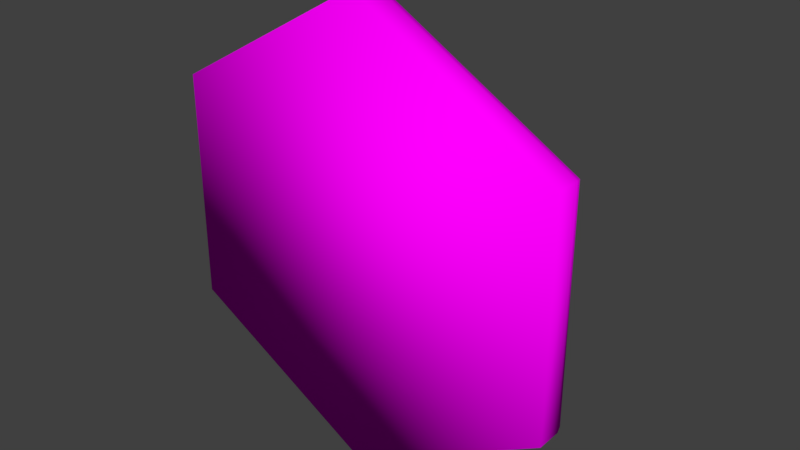 # Source: brick_fix_1.blend  (saved by Blender 2.78.0; exported with 4.5.12 LTS)
import bpy
from mathutils import Matrix  # noqa: F401  (used for matrix-valued properties, if any)

bpy.ops.wm.read_factory_settings(use_empty=True)
scene = bpy.context.scene
scene.name = 'Scene'

# ---- collections
col_collection_1 = bpy.data.collections.new('Collection 1'); scene.collection.children.link(col_collection_1)

# ---- images (referenced by path relative to the original .blend; pixels are not part of the script)
import os
ASSET_DIR = os.environ.get("B2B_ASSET_DIR", "")  # directory of the original .blend (textures are referenced by path, not embedded)
HERE = os.path.dirname(os.path.abspath(__file__))  # packed textures are extracted next to this script under _unpacked/

def load_image(name, relpath, width, height, colorspace="sRGB"):
    """Load a texture the original file referenced (path relative to the .blend, or extracted next to this script)."""
    p = next((c for c in (os.path.join(HERE, relpath), os.path.join(ASSET_DIR, relpath)) if relpath and os.path.exists(c)), "")
    if p:
        img = bpy.data.images.load(p, check_existing=True)
        img.name = name
    else:  # same state as the original file: an image datablock whose file is absent (Cycles renders it pink)
        img = bpy.data.images.new(name, width, height)
        img.source = "FILE"
        img.filepath = "//" + (relpath or name)
    img.colorspace_settings.name = colorspace
    return img
img_clay_diff = load_image('CLay_DIFF', 'CLay_DIFF.png', 1024, 1024, 'sRGB')

# ---- materials (node trees are filled in below, after node groups)
mat_material = bpy.data.materials.new('Material')
mat_material.alpha_threshold = 0.0
mat_material.roughness = 0.5

# ---- material node trees
mat_material.use_nodes = True; mat_material.node_tree.nodes.clear()
_N = mat_material.node_tree.nodes; _L = mat_material.node_tree.links
n0 = _N.new('ShaderNodeTexImage'); n0.name = 'Image Texture'; n0.location = (-241, 350)
n0.width = 140
n0.image = img_clay_diff
n1 = _N.new('ShaderNodeBsdfDiffuse'); n1.name = 'Diffuse BSDF'; n1.location = (-87, 369)
n2 = _N.new('ShaderNodeOutputMaterial'); n2.name = 'Material Output'; n2.location = (82, 365)
_L.new(n1.outputs[0], n2.inputs[0])
_L.new(n0.outputs[0], n1.inputs[0])
n2.is_active_output = True

# ---- world
world_world = bpy.data.worlds.new('World'); scene.world = world_world
world_world.color = (0.05088, 0.05088, 0.05088)
world_world.use_sun_shadow = False
world_world.sun_shadow_jitter_overblur = 0.0
world_world.cycles.sampling_method = 'MANUAL'

# ---- meshes
me_cylinder_001 = bpy.data.meshes.new('Cylinder.001')
me_cylinder_001.from_pydata([(0.0, -0.08588, -1.164), (0.866, -0.08588, -0.5822), (0.866, -0.08588, 0.5822), (-8.742e-08, -0.08588, 1.164), (-0.866, -0.08588, 0.5822), (-0.866, -0.08588, -0.5822), (0.7953, 0.08588, -0.5347), (0.866, 0.0251, -0.5822), (0.8306, 0.07773, -0.5584), (0.8565, 0.05549, -0.5759), (0.0, 0.0251, -1.164), (2.812e-09, 0.08588, -1.069), (4.657e-10, 0.05549, -1.152), (1.397e-09, 0.07773, -1.117), (0.7953, 0.08588, 0.5347), (0.866, 0.0251, 0.5822), (0.8306, 0.07773, 0.5584), (0.8565, 0.05549, 0.5759), (-7.899e-08, 0.08588, 1.069), (-8.742e-08, 0.0251, 1.164), (-8.335e-08, 0.07773, 1.117), (-8.661e-08, 0.05549, 1.152), (-0.7953, 0.08588, 0.5347), (-0.866, 0.0251, 0.5822), (-0.8306, 0.07773, 0.5584), (-0.8565, 0.05549, 0.5759), (-0.7953, 0.08588, -0.5347), (-0.866, 0.0251, -0.5822), (-0.8306, 0.07773, -0.5584), (-0.8565, 0.05549, -0.5759), (0.1712, 0.043, -0.3989), (-9.08e-09, 0.06516, -0.7704), (0.1712, 0.043, 0.3989), (-2.899e-08, 0.05665, 0.7977), (-0.1712, 0.043, 0.3989), (-0.1712, 0.043, -0.3989), (0.5364, 0.1472, -0.4024), (0.5578, 0.1255, -0.3951), (0.5356, 0.1286, -0.4293), (0.5364, 0.02452, -0.4024), (0.5356, 0.04319, -0.4293), (0.5578, 0.04627, -0.3951), (0.6651, 0.1286, 0.1334), (0.6696, 0.1255, 0.0909), (0.619, 0.1874, 0.1075), (0.6651, 0.04319, 0.1334), (0.6542, 0.02452, 0.1096), (0.6696, 0.04627, 0.0909), (0.1884, 0.1981, -0.6697), (0.1764, 0.2018, -0.6592), (0.202, 0.2142, -0.6339), (0.1884, -0.0263, -0.6697), (0.202, -0.04239, -0.6339), (0.1764, -0.03005, -0.6592), (0.4676, 0.1981, 0.5438), (0.4758, 0.2377, 0.405), (0.4527, 0.2018, 0.5416), (0.464, -0.04239, 0.5048), (0.4676, -0.0263, 0.5438), (0.4527, -0.03005, 0.5416), (0.2363, -0.03005, -0.03435), (0.2644, -0.04239, -0.04311), (0.2363, 0.2018, -0.03435), (0.3028, 0.2353, 0.0183), (0.692, 0.04627, -0.1765), (0.6639, 0.02452, -0.1678), (0.692, 0.1255, -0.1765), (0.6263, 0.1874, -0.1014), (0.766, 0.08588, -0.515), (3.974e-09, 0.08588, -1.03), (0.766, 0.08588, 0.515), (-7.55e-08, 0.08588, 1.03), (-0.766, 0.08588, 0.515), (-0.766, 0.08588, -0.515), (0.1072, 0.01311, -0.3492), (-0.001032, 0.03526, -0.7399), (0.1072, 0.01311, 0.1549), (-0.001032, 0.01722, 0.407), (-0.1092, 0.01311, 0.1549), (-0.1092, 0.01311, -0.3492), (-0.5929, 0.1793, 0.05142), (-0.6644, 0.1255, 0.05241), (-0.6599, 0.1286, 0.09488), (-0.649, 0.02452, 0.07114), (-0.6599, 0.04319, 0.09488), (-0.6644, 0.04627, 0.05241), (-0.5304, 0.1286, -0.4677), (-0.5526, 0.1255, -0.4336), (-0.491, 0.1793, -0.3911), (-0.5304, 0.04319, -0.4677), (-0.5312, 0.02452, -0.4409), (-0.5526, 0.04627, -0.4336), (-0.4624, 0.1981, 0.5053), (-0.4475, 0.2018, 0.5031), (-0.4664, 0.2286, 0.3163), (-0.4624, -0.0263, 0.5053), (-0.4588, -0.04239, 0.4663), (-0.4475, -0.03005, 0.5031), (-0.1832, 0.1981, -0.7082), (-0.2678, 0.2286, -0.5468), (-0.1712, 0.2018, -0.6977), (-0.1968, -0.04239, -0.6724), (-0.1832, -0.0263, -0.7082), (-0.1712, -0.03005, -0.6977), (-0.2311, -0.03005, -0.07285), (-0.2592, -0.04239, -0.08161), (-0.2311, 0.2018, -0.07285), (-0.3142, 0.2254, -0.09878), (-0.6868, 0.04627, -0.215), (-0.6587, 0.02452, -0.2063), (-0.6868, 0.1255, -0.215), (-0.6017, 0.1811, -0.1885), (0.0775, -0.0271, -0.2826), (0.006162, 0.004481, -0.7268), (0.0775, -0.04594, 0.04876), (0.006162, -0.07313, 0.1062), (-0.06518, -0.04594, 0.04876), (-0.06518, -0.0271, -0.2826), (-0.4005, 0.05068, -0.8225), (-0.385, 0.156, -0.8475), (-0.2844, 0.0651, -0.903), (-0.3564, 0.1658, -0.8512), (-0.3619, 0.03839, -0.7204), (-0.3819, 0.1619, -0.8004), (-0.2732, 0.06818, -0.8025), (-0.31, 0.1693, -0.8343), (-0.4394, 0.09512, -0.8335), (-0.3229, 0.1144, -0.93), (-0.2579, 0.126, -0.8019), (-0.3929, 0.08583, -0.7467), (-0.5312, 0.1472, -0.4409), (-0.1968, 0.2142, -0.6724), (-0.6587, 0.1472, -0.2063), (-0.4588, 0.2142, 0.4663), (-0.649, 0.1472, 0.07114), (-0.2592, 0.2142, -0.08161), (-0.3858, 0.2957, -0.1211), (-0.5629, 0.2684, -0.1764), (-0.4947, 0.2673, -0.3012), (-0.3571, 0.2977, -0.3972), (-0.4795, 0.2977, 0.1347), (-0.5575, 0.2673, -0.02854), (0.588, 0.2873, 0.09755), (0.5148, 0.313, 0.2495), (0.5917, 0.2873, -0.009128), (0.4381, 0.313, 0.03881), (-0.2044, -0.01236, 0.1673), (-0.2893, 0.005066, 0.4851), (-0.2908, 0.1278, 0.4722), (-0.2059, 0.1103, 0.1544), (-0.354, 0.01968, 0.6135), (-0.3629, 0.1369, 0.6223), (-0.2902, 0.04329, 0.56), (-0.2984, 0.1053, 0.5595), (-0.3584, 0.2324, 0.349), (-0.3638, 0.2383, 0.3313), (-0.2678, 0.2383, 0.06771), (-0.2543, 0.2324, 0.07192), (-0.2943, 0.2437, 0.05945), (-0.3674, 0.2453, 0.2591), (-0.3287, 0.2776, 0.04871), (-0.3738, 0.2785, 0.1717), (-0.283, 0.1968, 0.3341), (-0.2422, 0.1884, 0.1812), (0.2533, 0.2533, -0.3386), (0.4601, 0.2408, -0.2295), (0.3424, 0.2668, 0.03839), (0.4233, 0.2668, 0.2605), (0.4818, 0.2389, -0.05187), (0.4443, 0.3073, 0.1768), (0.403, 0.3073, 0.06334), (0.4632, 0.2927, -0.002187), (0.5578, 0.0954, -0.3951), (0.5356, 0.09614, -0.4293), (0.6651, 0.09614, 0.1334), (0.6696, 0.0954, 0.0909), (0.4676, 0.1128, 0.5438), (0.4527, 0.1137, 0.5416), (0.2367, 0.1018, -0.7021), (0.1583, 0.08066, -0.6855), (0.1807, 0.1146, -0.05014), (0.692, 0.0954, -0.1765), (0.2042, 0.0213, 0.7436), (0.1682, 0.2275, 0.5268), (0.2262, -0.07089, 0.3784), (0.2004, 0.2269, 0.4474), (0.4348, 0.02019, 0.8029), (0.2526, 0.2627, 0.5687), (0.4136, -0.0198, 0.4719), (0.2937, 0.2106, 0.3642), (0.125, 0.1401, 0.748), (0.1193, 0.04989, 0.3557), (0.4278, 0.09608, 0.3559), (0.3399, 0.1321, 0.7678), (-0.2235, 0.04852, 0.1021), (-0.1536, 0.1806, 0.01525), (-0.2128, 0.02633, -0.129), (-0.1305, 0.1783, -0.03027), (-0.1093, -0.01784, 0.144), (-0.1014, 0.1726, 0.04948), (-0.1061, -0.005013, -0.05814), (-0.08064, 0.1523, -0.07914), (-0.2245, 0.1293, 0.1258), (-0.2251, 0.1176, -0.1217), (-0.04945, 0.05958, -0.1024), (-0.1174, 0.06682, 0.1427), (-0.5828, 0.04326, 0.4639), (-0.6439, 0.1574, 0.4243), (-0.6682, 0.03793, 0.2662), (-0.651, 0.1666, 0.3767), (-0.4772, 0.04954, 0.414), (-0.599, 0.1741, 0.4238), (-0.5693, 0.06248, 0.2588), (-0.6355, 0.1724, 0.3033), (-0.6089, 0.09309, 0.5204), (-0.7118, 0.08984, 0.3199), (-0.5886, 0.1279, 0.2277), (-0.5195, 0.09924, 0.4558), (0.3306, 0.2224, -0.2388), (0.3121, 0.3282, -0.35), (0.3419, 0.1751, -0.4261), (0.3287, 0.3278, -0.3908), (0.4489, 0.2218, -0.2084), (0.3554, 0.3462, -0.3285), (0.438, 0.2013, -0.3782), (0.3765, 0.3195, -0.4334), (0.29, 0.2833, -0.2366), (0.2871, 0.2371, -0.4378), (0.4453, 0.2608, -0.4377), (0.4002, 0.2792, -0.2264), (0.3076, 0.3256, -0.3341), (0.3145, 0.4238, -0.3295), (0.3911, 0.3573, -0.4325), (0.3386, 0.4347, -0.3381), (0.3644, 0.3018, -0.2622), (0.3278, 0.4221, -0.2885), (0.4233, 0.3457, -0.3493), (0.383, 0.438, -0.3363), (0.2708, 0.3644, -0.3193), (0.3509, 0.4028, -0.4299), (0.4362, 0.3978, -0.3365), (0.3309, 0.346, -0.2617)], [], [(1, 7, 15, 2), (68, 70, 14, 6), (70, 71, 18, 14), (71, 72, 22, 18), (72, 73, 26, 22), (0, 1, 2, 3, 4, 5), (75, 79, 117, 113), (73, 69, 11, 26), (3, 19, 23, 4), (4, 23, 27, 5), (2, 15, 19, 3), (0, 10, 7, 1), (7, 10, 12, 9), (9, 12, 13, 8), (15, 7, 9, 17), (17, 9, 8, 16), (16, 8, 6, 14), (19, 15, 17, 21), (21, 17, 16, 20), (20, 16, 14, 18), (23, 19, 21, 25), (25, 21, 20, 24), (24, 20, 18, 22), (27, 23, 25, 29), (29, 25, 24, 28), (28, 24, 22, 26), (5, 27, 10, 0), (10, 27, 29, 12), (12, 29, 28, 13), (8, 13, 11, 6), (178, 48, 38, 173), (174, 42, 54, 176), (180, 62, 49, 179), (32, 30, 74, 76), (143, 145, 170, 169), (61, 65, 46, 57), (36, 37, 38), (39, 40, 41), (42, 43, 44), (45, 46, 47), (48, 49, 50), (51, 52, 53), (54, 55, 56), (57, 58, 59), (44, 55, 54, 42), (57, 46, 45, 58), (67, 44, 43, 66), (65, 39, 41, 64), (172, 41, 40, 173), (174, 45, 47, 175), (50, 36, 38, 48), (39, 52, 51, 40), (63, 50, 49, 62), (176, 54, 56, 177), (61, 57, 59, 60), (178, 51, 53, 179), (181, 66, 43, 175), (52, 39, 65, 61), (36, 67, 66, 37), (52, 61, 60, 53), (172, 37, 66, 181), (36, 50, 164, 165), (55, 63, 62, 56), (46, 65, 64, 47), (177, 56, 62, 180), (69, 68, 6, 11), (30, 32, 70, 68), (32, 33, 71, 70), (33, 34, 72, 71), (34, 35, 73, 72), (13, 28, 26, 11), (31, 30, 68, 69), (35, 34, 78, 79), (33, 32, 76, 77), (74, 75, 113, 112), (35, 31, 69, 73), (34, 33, 77, 78), (95, 92, 82, 84), (89, 86, 98, 102), (93, 97, 150, 151), (80, 94, 140, 141), (105, 109, 90, 101), (134, 81, 82), (83, 84, 85), (86, 87, 130), (89, 90, 91), (92, 93, 133), (95, 96, 97), (98, 131, 100), (101, 102, 103), (130, 131, 98, 86), (101, 90, 89, 102), (132, 130, 87, 110), (109, 83, 85, 108), (81, 85, 84, 82), (86, 89, 91, 87), (133, 134, 82, 92), (83, 96, 95, 84), (93, 148, 162, 154), (102, 98, 100, 103), (105, 101, 103, 104), (92, 95, 97, 93), (108, 110, 87, 91), (96, 83, 109, 105), (134, 132, 110, 81), (96, 105, 104, 97), (85, 81, 110, 108), (107, 99, 139, 136), (131, 135, 106, 100), (90, 109, 108, 91), (103, 100, 106, 104), (112, 113, 117, 116, 115, 114), (31, 35, 79, 75), (78, 77, 115, 116), (76, 74, 112, 114), (79, 78, 116, 117), (77, 76, 114, 115), (126, 119, 121, 127), (127, 121, 125, 128), (128, 125, 123, 129), (129, 123, 119, 126), (120, 124, 122, 118), (125, 121, 119, 123), (122, 129, 126, 118), (124, 128, 129, 122), (120, 127, 128, 124), (118, 126, 127, 120), (88, 99, 131, 130), (111, 88, 130, 132), (94, 80, 134, 133), (140, 94, 159, 161), (99, 107, 135, 131), (80, 111, 132, 134), (137, 136, 139, 138), (141, 140, 136, 137), (99, 88, 138, 139), (111, 80, 141, 137), (136, 140, 161, 160), (88, 111, 137, 138), (144, 145, 143, 142), (44, 67, 144, 142), (55, 44, 142, 143), (50, 63, 166, 164), (146, 149, 148, 147), (104, 106, 149, 146), (97, 104, 146, 147), (94, 133, 155, 159), (151, 150, 152, 153), (148, 93, 151, 153), (147, 148, 153, 152), (97, 147, 152, 150), (156, 155, 154, 157), (158, 159, 155, 156), (159, 158, 160, 161), (157, 154, 162, 163), (133, 93, 154, 155), (149, 106, 157, 163), (135, 107, 158, 156), (148, 149, 163, 162), (106, 135, 156, 157), (107, 136, 160, 158), (168, 166, 170, 171), (165, 164, 166, 168), (166, 167, 169, 170), (67, 36, 165, 168), (55, 143, 169, 167), (144, 67, 168, 171), (145, 144, 171, 170), (63, 55, 167, 166), (59, 177, 180, 60), (41, 172, 181, 64), (64, 181, 175, 47), (48, 178, 179, 49), (58, 176, 177, 59), (42, 174, 175, 43), (37, 172, 173, 38), (60, 180, 179, 53), (45, 174, 176, 58), (51, 178, 173, 40), (30, 31, 75, 74), (190, 183, 185, 191), (191, 185, 189, 192), (192, 189, 187, 193), (193, 187, 183, 190), (184, 188, 186, 182), (189, 185, 183, 187), (186, 193, 190, 182), (188, 192, 193, 186), (184, 191, 192, 188), (182, 190, 191, 184), (202, 195, 197, 203), (203, 197, 201, 204), (204, 201, 199, 205), (205, 199, 195, 202), (196, 200, 198, 194), (201, 197, 195, 199), (198, 205, 202, 194), (200, 204, 205, 198), (196, 203, 204, 200), (194, 202, 203, 196), (214, 207, 209, 215), (215, 209, 213, 216), (216, 213, 211, 217), (217, 211, 207, 214), (208, 212, 210, 206), (213, 209, 207, 211), (210, 217, 214, 206), (212, 216, 217, 210), (208, 215, 216, 212), (206, 214, 215, 208), (226, 219, 221, 227), (227, 221, 225, 228), (228, 225, 223, 229), (229, 223, 219, 226), (220, 224, 222, 218), (225, 221, 219, 223), (222, 229, 226, 218), (224, 228, 229, 222), (220, 227, 228, 224), (218, 226, 227, 220), (238, 231, 233, 239), (239, 233, 237, 240), (240, 237, 235, 241), (241, 235, 231, 238), (232, 236, 234, 230), (237, 233, 231, 235), (234, 241, 238, 230), (236, 240, 241, 234), (232, 239, 240, 236), (230, 238, 239, 232)])
me_cylinder_001.polygons.foreach_set('use_smooth', [True] * 230)
_uv = me_cylinder_001.uv_layers.new(name='UVMap')
_uv.uv.foreach_set('vector', [0.3961, 0.1137, 0.3701, 0.1278, 0.2144, 0.03879, 0.2152, 0.009235, 0.3453, 0.1423, 0.2146, 0.06754, 0.2146, 0.06178, 0.3503, 0.1394, 0.2146, 0.06754, 0.08446, 0.1433, 0.07946, 0.1405, 0.2146, 0.06178, 0.08446, 0.1433, 0.08503, 0.2939, 0.08005, 0.2968, 0.07946, 0.1405, 0.08503, 0.2939, 0.2157, 0.3687, 0.2157, 0.3745, 0.08005, 0.2968, 0.5078, 0.03812, 0.5078, 0.1003, 0.454, 0.1314, 0.4002, 0.1003, 0.4002, 0.03812, 0.454, 0.007039, 0.7063, 0.4851, 0.6638, 0.3932, 0.6836, 0.3737, 0.7063, 0.4646, 0.2157, 0.3687, 0.3459, 0.2929, 0.3508, 0.2958, 0.2157, 0.3745, 0.03425, 0.1137, 0.05948, 0.1291, 0.0602, 0.3084, 0.03425, 0.3226, 0.03425, 0.3226, 0.0602, 0.3084, 0.2159, 0.3975, 0.2152, 0.427, 0.2152, 0.009235, 0.2144, 0.03879, 0.05948, 0.1291, 0.03425, 0.1137, 0.3961, 0.3226, 0.3708, 0.3072, 0.3701, 0.1278, 0.3961, 0.1137, 0.3701, 0.1278, 0.3708, 0.3072, 0.3639, 0.3033, 0.3633, 0.1319, 0.3633, 0.1319, 0.3639, 0.3033, 0.3572, 0.2995, 0.3566, 0.1358, 0.2144, 0.03879, 0.3701, 0.1278, 0.3633, 0.1319, 0.2146, 0.04671, 0.2146, 0.04671, 0.3633, 0.1319, 0.3566, 0.1358, 0.2146, 0.05442, 0.2146, 0.05442, 0.3566, 0.1358, 0.3503, 0.1394, 0.2146, 0.06178, 0.05948, 0.1291, 0.2144, 0.03879, 0.2146, 0.04671, 0.06642, 0.1329, 0.06642, 0.1329, 0.2146, 0.04671, 0.2146, 0.05442, 0.07309, 0.1368, 0.07309, 0.1368, 0.2146, 0.05442, 0.2146, 0.06178, 0.07946, 0.1405, 0.0602, 0.3084, 0.05948, 0.1291, 0.06642, 0.1329, 0.06699, 0.3043, 0.06699, 0.3043, 0.06642, 0.1329, 0.07309, 0.1368, 0.07366, 0.3005, 0.07366, 0.3005, 0.07309, 0.1368, 0.07946, 0.1405, 0.08005, 0.2968, 0.2159, 0.3975, 0.0602, 0.3084, 0.06699, 0.3043, 0.2157, 0.3895, 0.2157, 0.3895, 0.06699, 0.3043, 0.07366, 0.3005, 0.2157, 0.3818, 0.2157, 0.3818, 0.07366, 0.3005, 0.08005, 0.2968, 0.2157, 0.3745, 0.2152, 0.427, 0.2159, 0.3975, 0.3708, 0.3072, 0.3961, 0.3226, 0.3708, 0.3072, 0.2159, 0.3975, 0.2157, 0.3895, 0.3639, 0.3033, 0.3639, 0.3033, 0.2157, 0.3895, 0.2157, 0.3818, 0.3572, 0.2995, 0.3566, 0.1358, 0.3572, 0.2995, 0.3508, 0.2958, 0.3503, 0.1394, 0.9743, 0.9572, 0.9832, 0.9883, 0.8775, 0.9654, 0.8775, 0.955, 0.7295, 0.9541, 0.7294, 0.9645, 0.6175, 0.9862, 0.6176, 0.9587, 0.4568, 0.9576, 0.4646, 0.9879, 0.3179, 0.9902, 0.3102, 0.9501, 0.7687, 0.1964, 0.7655, 0.4056, 0.746, 0.3929, 0.7464, 0.2646, 0.3658, 0.4428, 0.316, 0.4775, 0.3084, 0.4662, 0.3374, 0.446, 0.7921, 0.72, 0.9221, 0.8532, 0.8296, 0.9017, 0.6706, 0.8874, 0.6793, 0.5943, 0.6703, 0.5864, 0.6835, 0.584, 0.9728, 0.762, 0.9861, 0.7584, 0.9811, 0.7742, 0.4509, 0.5152, 0.4454, 0.5323, 0.4125, 0.5074, 0.8257, 0.9149, 0.8296, 0.9017, 0.8416, 0.9103, 0.8223, 0.6102, 0.8241, 0.616, 0.8112, 0.6185, 0.9738, 0.5897, 0.9624, 0.6027, 0.9665, 0.5869, 0.4226, 0.331, 0.3933, 0.3794, 0.4166, 0.3285, 0.6706, 0.8874, 0.6573, 0.8984, 0.6547, 0.8911, 0.4125, 0.5074, 0.3933, 0.3794, 0.4226, 0.331, 0.4509, 0.5152, 0.6706, 0.8874, 0.8296, 0.9017, 0.8257, 0.9149, 0.6573, 0.8984, 0.3639, 0.5784, 0.4125, 0.5074, 0.4454, 0.5323, 0.3865, 0.6329, 0.9221, 0.8532, 0.9728, 0.762, 0.9811, 0.7742, 0.9341, 0.8655, 0.8674, 0.9547, 0.8675, 0.9389, 0.8777, 0.9379, 0.8775, 0.955, 0.7295, 0.9541, 0.7296, 0.937, 0.7398, 0.938, 0.7397, 0.9539, 0.8112, 0.6185, 0.6793, 0.5943, 0.6835, 0.584, 0.8223, 0.6102, 0.9728, 0.762, 0.9624, 0.6027, 0.9738, 0.5897, 0.9861, 0.7584, 0.6879, 0.7633, 0.8112, 0.6185, 0.8241, 0.616, 0.7192, 0.7633, 0.6176, 0.9587, 0.6175, 0.9862, 0.6134, 0.9874, 0.6134, 0.959, 0.7921, 0.72, 0.6706, 0.8874, 0.6547, 0.8911, 0.7821, 0.7098, 0.9743, 0.9572, 0.9854, 0.9169, 0.9894, 0.9151, 0.9951, 0.9515, 0.8035, 0.9543, 0.8035, 0.964, 0.7396, 0.9636, 0.7397, 0.9539, 0.9624, 0.6027, 0.9728, 0.762, 0.9221, 0.8532, 0.7921, 0.72, 0.6793, 0.5943, 0.5993, 0.6572, 0.5902, 0.6143, 0.6703, 0.5864, 0.9624, 0.6027, 0.7921, 0.72, 0.7821, 0.7098, 0.9665, 0.5869, 0.8674, 0.9547, 0.8673, 0.9644, 0.8035, 0.964, 0.8035, 0.9543, 0.6793, 0.5943, 0.8112, 0.6185, 0.7481, 0.6747, 0.6743, 0.6645, 0.3933, 0.3794, 0.2533, 0.4454, 0.2186, 0.4383, 0.4166, 0.3285, 0.8296, 0.9017, 0.9221, 0.8532, 0.9341, 0.8655, 0.8416, 0.9103, 0.6134, 0.959, 0.6134, 0.9874, 0.4646, 0.9879, 0.4568, 0.9576, 0.3459, 0.2929, 0.3453, 0.1423, 0.3503, 0.1394, 0.3508, 0.2958, 0.7655, 0.4056, 0.7687, 0.1964, 0.9607, 0.1651, 0.9516, 0.4428, 0.7687, 0.1964, 0.7089, 0.07845, 0.7098, 0.01056, 0.9607, 0.1651, 0.7089, 0.07845, 0.6463, 0.195, 0.4524, 0.1591, 0.7098, 0.01056, 0.6463, 0.195, 0.6445, 0.4058, 0.4576, 0.4439, 0.4524, 0.1591, 0.3572, 0.2995, 0.2157, 0.3818, 0.2157, 0.3745, 0.3508, 0.2958, 0.7066, 0.505, 0.7655, 0.4056, 0.9516, 0.4428, 0.7074, 0.5733, 0.6445, 0.4058, 0.6463, 0.195, 0.6666, 0.2634, 0.6638, 0.3932, 0.7089, 0.07845, 0.7687, 0.1964, 0.7464, 0.2646, 0.7073, 0.1948, 0.746, 0.3929, 0.7063, 0.4851, 0.7063, 0.4646, 0.7298, 0.3733, 0.6445, 0.4058, 0.7066, 0.505, 0.7074, 0.5733, 0.4576, 0.4439, 0.6463, 0.195, 0.7089, 0.07845, 0.7073, 0.1948, 0.6666, 0.2634, 0.1303, 0.8375, 0.1797, 0.8844, 0.09188, 0.9463, 0.07306, 0.9285, 0.5713, 0.8651, 0.5679, 0.8901, 0.4635, 0.8968, 0.4724, 0.8311, 0.1832, 0.8823, 0.1321, 0.8339, 0.1703, 0.8231, 0.1825, 0.8488, 0.1959, 0.6834, 0.1054, 0.771, 0.1135, 0.6912, 0.1566, 0.6414, 0.4584, 0.8013, 0.5305, 0.6496, 0.6004, 0.7127, 0.638, 0.8516, 0.2252, 0.6977, 0.241, 0.6934, 0.2338, 0.7104, 0.4374, 0.6352, 0.4302, 0.6251, 0.4452, 0.6244, 0.2121, 0.4616, 0.2221, 0.4773, 0.2058, 0.4758, 0.6128, 0.7118, 0.6004, 0.7127, 0.6039, 0.6998, 0.09442, 0.8495, 0.08656, 0.8473, 0.09301, 0.8306, 0.2914, 0.6883, 0.3059, 0.6939, 0.2913, 0.6954, 0.0496, 0.3505, 0.05205, 0.3695, 0.04217, 0.3544, 0.638, 0.8516, 0.6515, 0.8594, 0.6461, 0.8639, 0.2058, 0.4758, 0.05205, 0.3695, 0.0496, 0.3505, 0.2121, 0.4616, 0.638, 0.8516, 0.6004, 0.7127, 0.6128, 0.7118, 0.6515, 0.8594, 0.2487, 0.5837, 0.2058, 0.4758, 0.2221, 0.4773, 0.2678, 0.582, 0.5305, 0.6496, 0.4374, 0.6352, 0.4452, 0.6244, 0.5371, 0.6356, 0.0846, 0.9526, 0.06714, 0.9361, 0.07306, 0.9285, 0.09188, 0.9463, 0.5679, 0.8901, 0.5713, 0.8651, 0.5804, 0.8673, 0.5773, 0.8905, 0.09301, 0.8306, 0.2252, 0.6977, 0.2338, 0.7104, 0.09442, 0.8495, 0.4374, 0.6352, 0.3059, 0.6939, 0.2914, 0.6883, 0.4302, 0.6251, 0.1832, 0.8823, 0.2108, 0.8458, 0.2371, 0.8676, 0.2264, 0.8865, 0.4724, 0.8311, 0.4635, 0.8968, 0.4596, 0.8974, 0.4688, 0.8295, 0.4584, 0.8013, 0.638, 0.8516, 0.6461, 0.8639, 0.4529, 0.8129, 0.1797, 0.8844, 0.1303, 0.8375, 0.1321, 0.8339, 0.1832, 0.8823, 0.6385, 0.8751, 0.6353, 0.8983, 0.5773, 0.8905, 0.5804, 0.8673, 0.3059, 0.6939, 0.4374, 0.6352, 0.5305, 0.6496, 0.4584, 0.8013, 0.2252, 0.6977, 0.2487, 0.5837, 0.2678, 0.582, 0.241, 0.6934, 0.3059, 0.6939, 0.4584, 0.8013, 0.4529, 0.8129, 0.2913, 0.6954, 0.06714, 0.9361, 0.0846, 0.9526, 0.04319, 0.9963, 0.02573, 0.9797, 0.04016, 0.5949, 0.07146, 0.4235, 0.101, 0.5025, 0.08887, 0.5963, 0.05205, 0.3695, 0.01466, 0.5971, -0.00111, 0.5977, 0.04217, 0.3544, 0.6004, 0.7127, 0.5305, 0.6496, 0.5371, 0.6356, 0.6039, 0.6998, 0.4688, 0.8295, 0.4596, 0.8974, 0.3238, 0.8792, 0.3329, 0.8112, 0.7298, 0.3733, 0.7063, 0.4646, 0.6836, 0.3737, 0.6885, 0.2918, 0.7077, 0.2778, 0.7261, 0.2927, 0.7066, 0.505, 0.6445, 0.4058, 0.6638, 0.3932, 0.7063, 0.4851, 0.6666, 0.2634, 0.7073, 0.1948, 0.7077, 0.2778, 0.6885, 0.2918, 0.7464, 0.2646, 0.746, 0.3929, 0.7298, 0.3733, 0.7261, 0.2927, 0.6638, 0.3932, 0.6666, 0.2634, 0.6885, 0.2918, 0.6836, 0.3737, 0.7073, 0.1948, 0.7464, 0.2646, 0.7261, 0.2927, 0.7077, 0.2778, 0.1075, 0.2894, 0.1759, 0.2913, 0.1933, 0.2911, 0.2147, 0.3554, 0.2147, 0.3554, 0.1933, 0.2911, 0.2153, 0.283, 0.2682, 0.2487, 0.2682, 0.2487, 0.2153, 0.283, 0.1793, 0.2681, 0.1406, 0.2041, 0.1406, 0.2041, 0.1793, 0.2681, 0.1759, 0.2913, 0.1075, 0.2894, 0.2177, 0.1593, 0.2439, 0.1357, 0.2714, 0.1538, 0.2655, 0.1896, 0.2153, 0.283, 0.1933, 0.2911, 0.1759, 0.2913, 0.1793, 0.2681, 0.2714, 0.1538, 0.3324, 0.1463, 0.2872, 0.2456, 0.2655, 0.1896, 0.2439, 0.1357, 0.2169, 0.08206, 0.3324, 0.1463, 0.2714, 0.1538, 0.2177, 0.1593, 0.1641, 0.1925, 0.2169, 0.08206, 0.2439, 0.1357, 0.2655, 0.1896, 0.2872, 0.2456, 0.1641, 0.1925, 0.2177, 0.1593, 0.1798, 0.4949, 0.07146, 0.4235, 0.05205, 0.3695, 0.2058, 0.4758, 0.2142, 0.5867, 0.1798, 0.4949, 0.2058, 0.4758, 0.2487, 0.5837, 0.1054, 0.771, 0.1959, 0.6834, 0.2252, 0.6977, 0.09301, 0.8306, 0.1135, 0.6912, 0.1054, 0.771, 0.05896, 0.7399, 0.06873, 0.702, 0.07146, 0.4235, 0.04016, 0.5949, 0.01466, 0.5971, 0.05205, 0.3695, 0.1959, 0.6834, 0.2142, 0.5867, 0.2487, 0.5837, 0.2252, 0.6977, 0.1643, 0.5908, 0.08887, 0.5963, 0.101, 0.5025, 0.1489, 0.5426, 0.1566, 0.6414, 0.1135, 0.6912, 0.08887, 0.5963, 0.1643, 0.5908, 0.07146, 0.4235, 0.1798, 0.4949, 0.1489, 0.5426, 0.101, 0.5025, 0.2142, 0.5867, 0.1959, 0.6834, 0.1566, 0.6414, 0.1643, 0.5908, 0.08887, 0.5963, 0.1135, 0.6912, 0.06873, 0.702, 0.05418, 0.655, 0.1798, 0.4949, 0.2142, 0.5867, 0.1643, 0.5908, 0.1489, 0.5426, 0.3514, 0.5186, 0.316, 0.4775, 0.3658, 0.4428, 0.3661, 0.4908, 0.4125, 0.5074, 0.3639, 0.5784, 0.3514, 0.5186, 0.3661, 0.4908, 0.3933, 0.3794, 0.4125, 0.5074, 0.3661, 0.4908, 0.3658, 0.4428, 0.8112, 0.6185, 0.6879, 0.7633, 0.668, 0.7588, 0.7481, 0.6747, 0.28, 0.8102, 0.2794, 0.8455, 0.2108, 0.8458, 0.208, 0.8111, 0.3329, 0.8112, 0.3238, 0.8792, 0.2794, 0.8455, 0.28, 0.8102, 0.2913, 0.6954, 0.4529, 0.8129, 0.3758, 0.8068, 0.2829, 0.7555, 0.1054, 0.771, 0.09301, 0.8306, 0.05455, 0.7699, 0.05896, 0.7399, 0.1825, 0.8488, 0.1703, 0.8231, 0.192, 0.8226, 0.1939, 0.8389, 0.2108, 0.8458, 0.1832, 0.8823, 0.1825, 0.8488, 0.1939, 0.8389, 0.208, 0.8111, 0.2108, 0.8458, 0.1939, 0.8389, 0.192, 0.8226, 0.2913, 0.6954, 0.2829, 0.7555, 0.254, 0.7547, 0.2463, 0.7248, 0.01652, 0.6598, 0.05455, 0.7699, 0.0507, 0.7774, 0.00906, 0.661, 0.02941, 0.6575, 0.05896, 0.7399, 0.05455, 0.7699, 0.01652, 0.6598, 0.05896, 0.7399, 0.02941, 0.6575, 0.05418, 0.655, 0.06873, 0.702, 0.2909, 0.885, 0.2264, 0.8865, 0.2371, 0.8676, 0.27, 0.8682, 0.09301, 0.8306, 0.08656, 0.8473, 0.0507, 0.7774, 0.05455, 0.7699, 0.2794, 0.8455, 0.3238, 0.8792, 0.2909, 0.885, 0.27, 0.8682, 0.01466, 0.5971, 0.04016, 0.5949, 0.02941, 0.6575, 0.01652, 0.6598, 0.2108, 0.8458, 0.2794, 0.8455, 0.27, 0.8682, 0.2371, 0.8676, -0.00111, 0.5977, 0.01466, 0.5971, 0.01652, 0.6598, 0.00906, 0.661, 0.04016, 0.5949, 0.08887, 0.5963, 0.05418, 0.655, 0.02941, 0.6575, 0.2997, 0.5276, 0.2746, 0.4566, 0.3084, 0.4662, 0.3135, 0.4945, 0.6743, 0.6645, 0.7481, 0.6747, 0.668, 0.7588, 0.6375, 0.7055, 0.2746, 0.4566, 0.3439, 0.4177, 0.3374, 0.446, 0.3084, 0.4662, 0.5993, 0.6572, 0.6793, 0.5943, 0.6743, 0.6645, 0.6375, 0.7055, 0.3933, 0.3794, 0.3658, 0.4428, 0.3374, 0.446, 0.3439, 0.4177, 0.3514, 0.5186, 0.3639, 0.5784, 0.2997, 0.5276, 0.3135, 0.4945, 0.316, 0.4775, 0.3514, 0.5186, 0.3135, 0.4945, 0.3084, 0.4662, 0.2533, 0.4454, 0.3933, 0.3794, 0.3439, 0.4177, 0.2746, 0.4566, 0.6139, 0.9126, 0.6134, 0.959, 0.4568, 0.9576, 0.4643, 0.9103, 0.8675, 0.9389, 0.8674, 0.9547, 0.8035, 0.9543, 0.8036, 0.9385, 0.8036, 0.9385, 0.8035, 0.9543, 0.7397, 0.9539, 0.7398, 0.938, 0.9832, 0.9883, 0.9743, 0.9572, 0.9951, 0.9515, 0.9872, 0.9902, 0.618, 0.9138, 0.6176, 0.9587, 0.6134, 0.959, 0.6139, 0.9126, 0.7294, 0.9645, 0.7295, 0.9541, 0.7397, 0.9539, 0.7396, 0.9636, 0.8673, 0.9644, 0.8674, 0.9547, 0.8775, 0.955, 0.8775, 0.9654, 0.4643, 0.9103, 0.4568, 0.9576, 0.3102, 0.9501, 0.3162, 0.9132, 0.7296, 0.937, 0.7295, 0.9541, 0.6176, 0.9587, 0.618, 0.9138, 0.9854, 0.9169, 0.9743, 0.9572, 0.8775, 0.955, 0.8777, 0.9379, 0.7655, 0.4056, 0.7066, 0.505, 0.7063, 0.4851, 0.746, 0.3929, 0.1075, 0.2894, 0.1759, 0.2913, 0.1933, 0.2911, 0.2147, 0.3554, 0.2147, 0.3554, 0.1933, 0.2911, 0.2153, 0.283, 0.2682, 0.2487, 0.2682, 0.2487, 0.2153, 0.283, 0.1793, 0.2681, 0.1406, 0.2041, 0.1406, 0.2041, 0.1793, 0.2681, 0.1759, 0.2913, 0.1075, 0.2894, 0.2177, 0.1593, 0.2439, 0.1357, 0.2714, 0.1538, 0.2655, 0.1896, 0.2153, 0.283, 0.1933, 0.2911, 0.1759, 0.2913, 0.1793, 0.2681, 0.2714, 0.1538, 0.3324, 0.1463, 0.2872, 0.2456, 0.2655, 0.1896, 0.2439, 0.1357, 0.2169, 0.08206, 0.3324, 0.1463, 0.2714, 0.1538, 0.2177, 0.1593, 0.1641, 0.1925, 0.2169, 0.08206, 0.2439, 0.1357, 0.2655, 0.1896, 0.2872, 0.2456, 0.1641, 0.1925, 0.2177, 0.1593, 0.1075, 0.2894, 0.1759, 0.2913, 0.1933, 0.2911, 0.2147, 0.3554, 0.2147, 0.3554, 0.1933, 0.2911, 0.2153, 0.283, 0.2682, 0.2487, 0.2682, 0.2487, 0.2153, 0.283, 0.1793, 0.2681, 0.1406, 0.2041, 0.1406, 0.2041, 0.1793, 0.2681, 0.1759, 0.2913, 0.1075, 0.2894, 0.2177, 0.1593, 0.2439, 0.1357, 0.2714, 0.1538, 0.2655, 0.1896, 0.2153, 0.283, 0.1933, 0.2911, 0.1759, 0.2913, 0.1793, 0.2681, 0.2714, 0.1538, 0.3324, 0.1463, 0.2872, 0.2456, 0.2655, 0.1896, 0.2439, 0.1357, 0.2169, 0.08206, 0.3324, 0.1463, 0.2714, 0.1538, 0.2177, 0.1593, 0.1641, 0.1925, 0.2169, 0.08206, 0.2439, 0.1357, 0.2655, 0.1896, 0.2872, 0.2456, 0.1641, 0.1925, 0.2177, 0.1593, 0.1075, 0.2894, 0.1759, 0.2913, 0.1933, 0.2911, 0.2147, 0.3554, 0.2147, 0.3554, 0.1933, 0.2911, 0.2153, 0.283, 0.2682, 0.2487, 0.2682, 0.2487, 0.2153, 0.283, 0.1793, 0.2681, 0.1406, 0.2041, 0.1406, 0.2041, 0.1793, 0.2681, 0.1759, 0.2913, 0.1075, 0.2894, 0.2177, 0.1593, 0.2439, 0.1357, 0.2714, 0.1538, 0.2655, 0.1896, 0.2153, 0.283, 0.1933, 0.2911, 0.1759, 0.2913, 0.1793, 0.2681, 0.2714, 0.1538, 0.3324, 0.1463, 0.2872, 0.2456, 0.2655, 0.1896, 0.2439, 0.1357, 0.2169, 0.08206, 0.3324, 0.1463, 0.2714, 0.1538, 0.2177, 0.1593, 0.1641, 0.1925, 0.2169, 0.08206, 0.2439, 0.1357, 0.2655, 0.1896, 0.2872, 0.2456, 0.1641, 0.1925, 0.2177, 0.1593, 0.1075, 0.2894, 0.1759, 0.2913, 0.1933, 0.2911, 0.2147, 0.3554, 0.2147, 0.3554, 0.1933, 0.2911, 0.2153, 0.283, 0.2682, 0.2487, 0.2682, 0.2487, 0.2153, 0.283, 0.1793, 0.2681, 0.1406, 0.2041, 0.1406, 0.2041, 0.1793, 0.2681, 0.1759, 0.2913, 0.1075, 0.2894, 0.2177, 0.1593, 0.2439, 0.1357, 0.2714, 0.1538, 0.2655, 0.1896, 0.2153, 0.283, 0.1933, 0.2911, 0.1759, 0.2913, 0.1793, 0.2681, 0.2714, 0.1538, 0.3324, 0.1463, 0.2872, 0.2456, 0.2655, 0.1896, 0.2439, 0.1357, 0.2169, 0.08206, 0.3324, 0.1463, 0.2714, 0.1538, 0.2177, 0.1593, 0.1641, 0.1925, 0.2169, 0.08206, 0.2439, 0.1357, 0.2655, 0.1896, 0.2872, 0.2456, 0.1641, 0.1925, 0.2177, 0.1593, 0.1075, 0.2894, 0.1759, 0.2913, 0.1933, 0.2911, 0.2147, 0.3554, 0.2147, 0.3554, 0.1933, 0.2911, 0.2153, 0.283, 0.2682, 0.2487, 0.2682, 0.2487, 0.2153, 0.283, 0.1793, 0.2681, 0.1406, 0.2041, 0.1406, 0.2041, 0.1793, 0.2681, 0.1759, 0.2913, 0.1075, 0.2894, 0.2177, 0.1593, 0.2439, 0.1357, 0.2714, 0.1538, 0.2655, 0.1896, 0.2153, 0.283, 0.1933, 0.2911, 0.1759, 0.2913, 0.1793, 0.2681, 0.2714, 0.1538, 0.3324, 0.1463, 0.2872, 0.2456, 0.2655, 0.1896, 0.2439, 0.1357, 0.2169, 0.08206, 0.3324, 0.1463, 0.2714, 0.1538, 0.2177, 0.1593, 0.1641, 0.1925, 0.2169, 0.08206, 0.2439, 0.1357, 0.2655, 0.1896, 0.2872, 0.2456, 0.1641, 0.1925, 0.2177, 0.1593])
me_cylinder_001.materials.append(mat_material)
me_cylinder_001.use_remesh_preserve_volume = False
me_cylinder_001.use_remesh_preserve_attributes = False
me_cylinder_001.use_mirror_vertex_groups = False
me_cylinder_001.use_paint_bone_selection = False
me_cylinder_001.use_paint_mask = True
me_cylinder_001.update()

# ---- objects
ob_cylinder_001 = bpy.data.objects.new('Cylinder.001', me_cylinder_001)

# ---- transforms, parenting, visibility, modifiers, constraints
ob_cylinder_001.location = (0.05281, 0.01174, 0.0)
ob_cylinder_001.scale = (0.5, 0.5, 0.4294)
ob_cylinder_001.lineart.crease_threshold = 0.0

# ---- collection membership
col_collection_1.objects.link(ob_cylinder_001)

# ---- scene / render settings (as saved in the file)
scene.frame_start = 1; scene.frame_end = 250; scene.frame_set(0)
scene.render.engine = 'CYCLES'
scene.render.dither_intensity = 0.0
scene.cycles.use_denoising = False
scene.cycles.samples = 128
scene.cycles.sampling_pattern = 'TABULATED_SOBOL'
scene.cycles.light_sampling_threshold = 0.0
scene.cycles.use_adaptive_sampling = False
scene.cycles.use_light_tree = False
scene.cycles.blur_glossy = 0.0
scene.cycles.sample_clamp_indirect = 0.0
scene.view_settings.view_transform = 'Standard'
bpy.context.view_layer.update()

# ---- added for rendering (the .blend has no active camera and no usable light): camera, sun
cam_auto = bpy.data.cameras.new('AutoCamera')
cam_auto.lens = 50.0
cam_auto.sensor_width = 36.0
cam_auto.clip_end = 1000.0
ob_auto_camera = bpy.data.objects.new('AutoCamera', cam_auto)
scene.collection.objects.link(ob_auto_camera)
ob_auto_camera.location = (1.30054, -1.3975, 0.998179)
ob_auto_camera.rotation_euler = (1.09748, -7.21219e-08, 0.694738)
scene.camera = ob_auto_camera
light_auto_sun = bpy.data.lights.new('AutoSun', 'SUN')
light_auto_sun.energy = 3.0
light_auto_sun.angle = 0.0523599
ob_auto_sun = bpy.data.objects.new('AutoSun', light_auto_sun)
scene.collection.objects.link(ob_auto_sun)
ob_auto_sun.rotation_euler = (0.872665, 0.174533, 0.523599)
bpy.context.view_layer.update()
